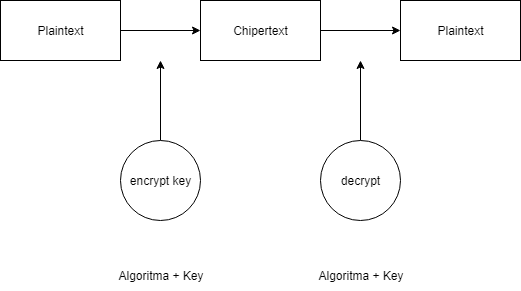

The diagram above was exported from draw.io. Its source (the exported page's mxGraphModel, read from the mxfile embedded in the PNG):
<mxGraphModel dx="872" dy="465" grid="1" gridSize="10" guides="1" tooltips="1" connect="1" arrows="1" fold="1" page="1" pageScale="1" pageWidth="850" pageHeight="1100" math="0" shadow="0">
  <root>
    <mxCell id="0" />
    <mxCell id="1" parent="0" />
    <mxCell id="JW8x2d2OAgiTgO52Tuiy-4" style="edgeStyle=orthogonalEdgeStyle;rounded=0;orthogonalLoop=1;jettySize=auto;html=1;entryX=0;entryY=0.5;entryDx=0;entryDy=0;" edge="1" parent="1" source="JW8x2d2OAgiTgO52Tuiy-1" target="JW8x2d2OAgiTgO52Tuiy-2">
      <mxGeometry relative="1" as="geometry" />
    </mxCell>
    <mxCell id="JW8x2d2OAgiTgO52Tuiy-5" style="edgeStyle=orthogonalEdgeStyle;rounded=0;orthogonalLoop=1;jettySize=auto;html=1;" edge="1" parent="1" source="JW8x2d2OAgiTgO52Tuiy-2" target="JW8x2d2OAgiTgO52Tuiy-3">
      <mxGeometry relative="1" as="geometry" />
    </mxCell>
    <mxCell id="JW8x2d2OAgiTgO52Tuiy-8" style="edgeStyle=orthogonalEdgeStyle;rounded=0;orthogonalLoop=1;jettySize=auto;html=1;" edge="1" parent="1" source="JW8x2d2OAgiTgO52Tuiy-6">
      <mxGeometry relative="1" as="geometry">
        <mxPoint x="280" y="280" as="targetPoint" />
      </mxGeometry>
    </mxCell>
    <mxCell id="JW8x2d2OAgiTgO52Tuiy-9" style="edgeStyle=orthogonalEdgeStyle;rounded=0;orthogonalLoop=1;jettySize=auto;html=1;" edge="1" parent="1" source="JW8x2d2OAgiTgO52Tuiy-7">
      <mxGeometry relative="1" as="geometry">
        <mxPoint x="480" y="280" as="targetPoint" />
      </mxGeometry>
    </mxCell>
    <mxCell id="JW8x2d2OAgiTgO52Tuiy-1" value="Plaintext" style="rounded=0;whiteSpace=wrap;html=1;" vertex="1" parent="1">
      <mxGeometry x="120" y="220" width="120" height="60" as="geometry" />
    </mxCell>
    <mxCell id="JW8x2d2OAgiTgO52Tuiy-3" value="Plaintext" style="rounded=0;whiteSpace=wrap;html=1;" vertex="1" parent="1">
      <mxGeometry x="520" y="220" width="120" height="60" as="geometry" />
    </mxCell>
    <mxCell id="JW8x2d2OAgiTgO52Tuiy-2" value="Chipertext" style="rounded=0;whiteSpace=wrap;html=1;" vertex="1" parent="1">
      <mxGeometry x="320" y="220" width="120" height="60" as="geometry" />
    </mxCell>
    <mxCell id="JW8x2d2OAgiTgO52Tuiy-6" value="encrypt key" style="ellipse;whiteSpace=wrap;html=1;aspect=fixed;" vertex="1" parent="1">
      <mxGeometry x="240" y="360" width="80" height="80" as="geometry" />
    </mxCell>
    <mxCell id="JW8x2d2OAgiTgO52Tuiy-7" value="decrypt" style="ellipse;whiteSpace=wrap;html=1;aspect=fixed;" vertex="1" parent="1">
      <mxGeometry x="440" y="360" width="80" height="80" as="geometry" />
    </mxCell>
    <mxCell id="JW8x2d2OAgiTgO52Tuiy-10" value="Algoritma + Key" style="text;html=1;align=center;verticalAlign=middle;resizable=0;points=[];autosize=1;strokeColor=none;fillColor=none;" vertex="1" parent="1">
      <mxGeometry x="225" y="480" width="110" height="30" as="geometry" />
    </mxCell>
    <mxCell id="JW8x2d2OAgiTgO52Tuiy-12" value="Algoritma + Key" style="text;html=1;align=center;verticalAlign=middle;resizable=0;points=[];autosize=1;strokeColor=none;fillColor=none;" vertex="1" parent="1">
      <mxGeometry x="425" y="480" width="110" height="30" as="geometry" />
    </mxCell>
  </root>
</mxGraphModel>